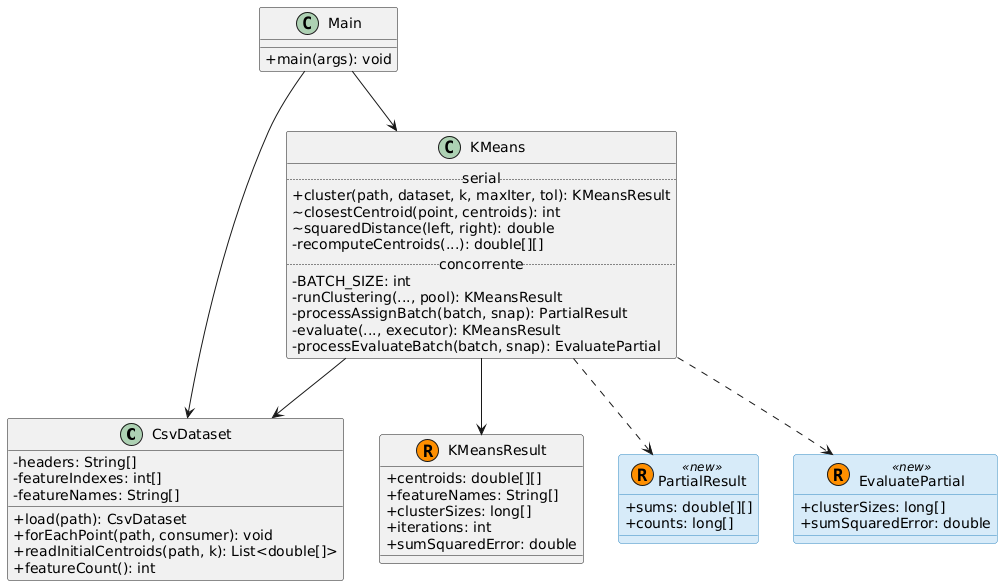

The diagram above was rendered by PlantUML. Its source (embedded in the PNG):
@startuml
skinparam classAttributeIconSize 0
  skinparam class {
    BackgroundColor<<new>> #D6EAF8
    BorderColor<<new>> #2E86C1
  }

  class CsvDataset {
    -headers: String[]
    -featureIndexes: int[]
    -featureNames: String[]
    +load(path): CsvDataset
    +forEachPoint(path, consumer): void
    +readInitialCentroids(path, k): List<double[]>
    +featureCount(): int
  }

  class KMeans {
    .. serial ..
    +cluster(path, dataset, k, maxIter, tol): KMeansResult
    ~closestCentroid(point, centroids): int
    ~squaredDistance(left, right): double
    -recomputeCentroids(...): double[][]
    .. concorrente ..
    -BATCH_SIZE: int
    -runClustering(..., pool): KMeansResult
    -processAssignBatch(batch, snap): PartialResult
    -evaluate(..., executor): KMeansResult
    -processEvaluateBatch(batch, snap): EvaluatePartial
  }

  record KMeansResult {
    +centroids: double[][]
    +featureNames: String[]
    +clusterSizes: long[]
    +iterations: int
    +sumSquaredError: double
  }

  record PartialResult <<new>> {
    +sums: double[][]
    +counts: long[]
  }

  record EvaluatePartial <<new>> {
    +clusterSizes: long[]
    +sumSquaredError: double
  }

  class Main {
    +main(args): void
  }

  Main --> KMeans
  Main --> CsvDataset
  KMeans --> CsvDataset
  KMeans --> KMeansResult
  KMeans ..> PartialResult
  KMeans ..> EvaluatePartial
@enduml